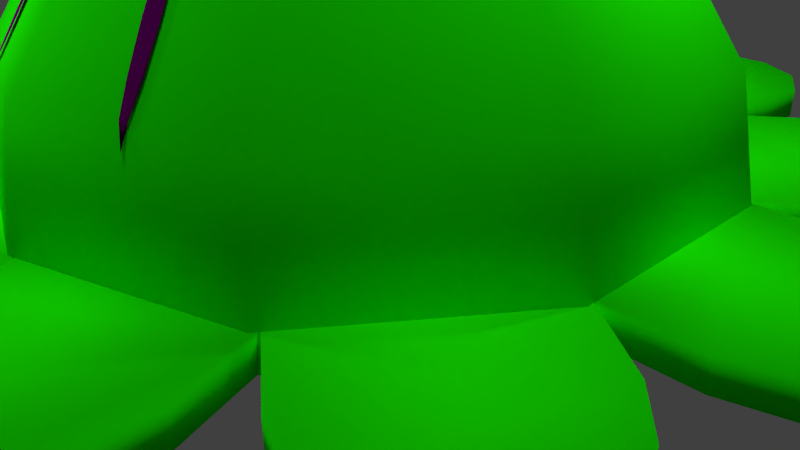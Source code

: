 # Source: kaze2-1-1.blend  (saved by Blender 2.71.0; exported with 4.5.12 LTS)
import bpy
from mathutils import Matrix  # noqa: F401  (used for matrix-valued properties, if any)

bpy.ops.wm.read_factory_settings(use_empty=True)
scene = bpy.context.scene
scene.name = 'Scene'

# ---- collections
col_collection_1 = bpy.data.collections.new('Collection 1'); scene.collection.children.link(col_collection_1)

# ---- materials (node trees are filled in below, after node groups)
mat_material_002 = bpy.data.materials.new('Material.002')
mat_material_002.alpha_threshold = 0.0
mat_material_002.use_transparent_shadow = False
mat_material_002.diffuse_color = (0.01043, 1.0, 0.0, 1.0)
mat_material_002.roughness = 0.5
mat_material_002.specular_intensity = 0.0
mat_material_002.line_color = (0.0, 0.0, 0.0, 1.0)
mat_material = bpy.data.materials.new('Material')
mat_material.alpha_threshold = 0.0
mat_material.use_transparent_shadow = False
mat_material.diffuse_color = (0.01043, 1.0, 0.0, 1.0)
mat_material.roughness = 0.5
mat_material.specular_intensity = 0.75
mat_material.line_color = (0.0, 0.0, 0.0, 0.25)
mat_material_001 = bpy.data.materials.new('Material.001')
mat_material_001.alpha_threshold = 0.0
mat_material_001.use_transparent_shadow = False
mat_material_001.diffuse_color = (0.1329, 0.0, 0.133, 1.0)
mat_material_001.roughness = 0.5
mat_material_001.specular_intensity = 1.0
mat_material_001.line_color = (0.0, 0.0, 0.0, 0.9)

# ---- material node trees

# ---- world
world_world = bpy.data.worlds.new('World'); scene.world = world_world
world_world.color = (0.05088, 0.05088, 0.05088)
world_world.use_sun_shadow = False
world_world.sun_shadow_jitter_overblur = 0.0
world_world.cycles.sampling_method = 'MANUAL'
world_world.cycles.sample_map_resolution = 256

# ---- cameras
cam_camera = bpy.data.cameras.new('Camera')
cam_camera.clip_end = 100.0
cam_camera.lens = 35.0
cam_camera.sensor_width = 32.0
cam_camera.sensor_height = 18.0
cam_camera.ortho_scale = 7.314
cam_camera.dof.focus_distance = 0.0
cam_camera.dof.aperture_fstop = 128.0

# ---- lights
light_point_003 = bpy.data.lights.new('Point.003', 'POINT')
light_point_003.transmission_factor = 0.0
light_point_003.energy = 100.0
light_point_003.shadow_buffer_clip_start = 0.5
light_point_003.shadow_soft_size = 0.1
light_point_003.shadow_maximum_resolution = 0.006
light_point_003.use_absolute_resolution = True
light_point_003.cycles.use_multiple_importance_sampling = False
light_point_002 = bpy.data.lights.new('Point.002', 'POINT')
light_point_002.transmission_factor = 0.0
light_point_002.energy = 100.0
light_point_002.shadow_buffer_clip_start = 0.5
light_point_002.shadow_soft_size = 0.1
light_point_002.shadow_maximum_resolution = 0.006
light_point_002.use_absolute_resolution = True
light_point_002.cycles.use_multiple_importance_sampling = False
light_point_001 = bpy.data.lights.new('Point.001', 'POINT')
light_point_001.transmission_factor = 0.0
light_point_001.energy = 100.0
light_point_001.shadow_buffer_clip_start = 0.5
light_point_001.shadow_soft_size = 0.1
light_point_001.shadow_maximum_resolution = 0.006
light_point_001.use_absolute_resolution = True
light_point_001.cycles.use_multiple_importance_sampling = False
light_point = bpy.data.lights.new('Point', 'POINT')
light_point.transmission_factor = 0.0
light_point.energy = 100.0
light_point.shadow_buffer_clip_start = 0.5
light_point.shadow_soft_size = 0.1
light_point.shadow_maximum_resolution = 0.006
light_point.use_absolute_resolution = True
light_point.cycles.use_multiple_importance_sampling = False
light_sun = bpy.data.lights.new('Sun', 'SUN')
light_sun.transmission_factor = 0.0
light_sun.angle = 0.1993
light_sun.energy = 1.0
light_sun.shadow_buffer_clip_start = 0.5
light_sun.shadow_soft_size = 0.1
light_sun.shadow_cascade_max_distance = 1000.0
light_sun.cycles.use_multiple_importance_sampling = False
light_lamp = bpy.data.lights.new('Lamp', 'POINT')
light_lamp.transmission_factor = 0.0
light_lamp.cutoff_distance = 30.0
light_lamp.energy = 100.0
light_lamp.shadow_buffer_clip_start = 1.001
light_lamp.shadow_soft_size = 0.1
light_lamp.shadow_maximum_resolution = 0.006
light_lamp.use_absolute_resolution = True
light_lamp.cycles.use_multiple_importance_sampling = False

# ---- meshes
me_cube_002 = bpy.data.meshes.new('Cube.002')
me_cube_002.from_pydata([(-1.255, -4.115, 1.633), (-1.255, -4.115, 1.268), (-1.865, -4.986, 1.268), (-1.865, -4.986, 1.633), (-2.393, -5.428, 1.268), (-2.393, -5.428, 1.633), (-3.07, -5.548, 1.268), (-3.07, -5.548, 1.633), (-3.717, -5.312, 1.268), (-3.717, -5.312, 1.633), (-4.16, -4.785, 1.268), (-4.16, -4.785, 1.633), (-4.279, -4.107, 1.268), (-4.279, -4.107, 1.633), (-4.044, -3.46, 1.268), (-4.044, -3.46, 1.633), (-3.433, -2.589, 1.633), (-3.433, -2.589, 1.268), (-4.296, -0.07938, 1.633), (-4.296, -0.07938, 1.268), (-5.313, 0.2323, 1.268), (-5.313, 0.2323, 1.633), (-5.897, 0.597, 1.268), (-5.897, 0.597, 1.633), (-6.22, 1.205, 1.268), (-6.22, 1.205, 1.633), (-6.196, 1.893, 1.268), (-6.196, 1.893, 1.633), (-5.831, 2.476, 1.268), (-5.831, 2.476, 1.633), (-5.223, 2.799, 1.268), (-5.223, 2.799, 1.633), (-4.536, 2.775, 1.268), (-4.536, 2.775, 1.633), (-1.395, 4.064, 1.633), (-1.395, 4.064, 1.268), (-3.519, 2.463, 1.633), (-3.519, 2.463, 1.268), (-1.413, 5.127, 1.268), (-1.413, 5.127, 1.633), (-1.246, 5.795, 1.268), (-1.246, 5.795, 1.633), (-0.7683, 6.29, 1.268), (-0.7683, 6.29, 1.633), (-0.1068, 6.48, 1.268), (-0.1068, 6.48, 1.633), (0.561, 6.313, 1.268), (0.561, 6.313, 1.633), (1.056, 5.835, 1.268), (1.056, 5.835, 1.633), (1.246, 5.173, 1.268), (1.246, 5.173, 1.633), (1.251, 4.119, 1.633), (1.251, 4.119, 1.268), (4.435, 2.939, 1.268), (4.435, 2.939, 1.633), (5.122, 2.987, 1.268), (5.122, 2.987, 1.633), (5.74, 2.685, 1.268), (5.74, 2.685, 1.633), (6.125, 2.115, 1.268), (6.125, 2.115, 1.633), (6.173, 1.428, 1.268), (6.173, 1.428, 1.633), (5.872, 0.8097, 1.268), (5.872, 0.8097, 1.633), (5.301, 0.4249, 1.268), (5.301, 0.4249, 1.633), (4.295, 0.07846, 1.633), (4.295, 0.07846, 1.268), (3.429, 2.593, 1.633), (3.429, 2.593, 1.268), (4.157, -3.313, 1.268), (4.157, -3.313, 1.633), (4.415, -3.951, 1.268), (4.415, -3.951, 1.633), (4.319, -4.633, 1.268), (4.319, -4.633, 1.633), (3.895, -5.175, 1.268), (3.895, -5.175, 1.633), (3.257, -5.433, 1.268), (3.257, -5.433, 1.633), (2.576, -5.337, 1.268), (2.576, -5.337, 1.633), (2.033, -4.913, 1.268), (2.033, -4.913, 1.633), (1.393, -4.064, 1.633), (1.393, -4.064, 1.268), (3.517, -2.463, 1.633), (3.517, -2.463, 1.268)], [], [(2, 4, 5, 3), (4, 6, 7, 5), (6, 8, 9, 7), (8, 10, 11, 9), (10, 12, 13, 11), (12, 14, 15, 13), (14, 17, 16, 15), (20, 21, 23, 22), (22, 23, 25, 24), (24, 25, 27, 26), (26, 27, 29, 28), (28, 29, 31, 30), (30, 31, 33, 32), (37, 35, 34, 36), (38, 40, 41, 39), (40, 42, 43, 41), (42, 44, 45, 43), (44, 46, 47, 45), (46, 48, 49, 47), (48, 50, 51, 49), (54, 56, 57, 55), (56, 58, 59, 57), (58, 60, 61, 59), (60, 62, 63, 61), (62, 64, 65, 63), (64, 66, 67, 65), (57, 59, 61, 63, 65, 67, 68, 70, 55), (71, 70, 68, 69), (54, 71, 69, 66, 64, 62, 60, 58, 56), (66, 69, 68, 67), (55, 70, 71, 54), (72, 73, 75, 74), (74, 75, 77, 76), (76, 77, 79, 78), (78, 79, 81, 80), (80, 81, 83, 82), (82, 83, 85, 84), (75, 73, 88, 86, 85, 83, 81, 79, 77), (89, 87, 86, 88), (72, 74, 76, 78, 80, 82, 84, 87, 89), (84, 85, 86, 87), (73, 72, 89, 88), (87, 1, 0, 86), (5, 7, 9, 11, 13, 15, 16, 0, 3), (1, 0, 16, 17), (2, 1, 17, 14, 12, 10, 8, 6, 4), (3, 0, 1, 2), (17, 16, 18, 19), (23, 21, 18, 36, 33, 31, 29, 27, 25), (19, 37, 36, 18), (20, 22, 24, 26, 28, 30, 32, 37, 19), (32, 33, 36, 37), (21, 20, 19, 18), (41, 43, 45, 47, 49, 51, 52, 34, 39), (35, 34, 52, 53), (38, 35, 53, 50, 48, 46, 44, 42, 40), (50, 53, 52, 51), (39, 34, 35, 38), (53, 71, 70, 52), (69, 68, 88, 89)])
me_cube_002.polygons.foreach_set('use_smooth', [True] * 60)
me_cube_002.polygons.foreach_set('material_index', [1, 1, 1, 1, 1, 1, 1, 1, 1, 1, 1, 1, 1, 1, 1, 1, 1, 1, 1, 1, 1, 1, 1, 1, 1, 1, 1, 1, 1, 1, 1, 1, 1, 1, 1, 1, 1, 1, 1, 1, 1, 1, 1, 1, 1, 1, 1, 1, 1, 1, 1, 1, 1, 1, 1, 1, 1, 1, 1, 1])
me_cube_002.materials.append(mat_material_002)
me_cube_002.materials.append(mat_material)
me_cube_002.materials.append(mat_material_001)
me_cube_002.use_remesh_preserve_volume = False
me_cube_002.use_remesh_preserve_attributes = False
me_cube_002.use_mirror_vertex_groups = False
me_cube_002.update()
me_cube_001 = bpy.data.meshes.new('Cube.001')
me_cube_001.from_pydata([(1.422, -5.132, 1.268), (1.422, -5.132, 1.633), (1.256, -5.8, 1.268), (1.256, -5.8, 1.633), (0.7779, -6.295, 1.268), (0.7779, -6.295, 1.633), (0.1163, -6.485, 1.268), (0.1163, -6.485, 1.633), (-0.5515, -6.318, 1.268), (-0.5515, -6.318, 1.633), (-1.047, -5.84, 1.268), (-1.047, -5.84, 1.633), (-1.236, -5.179, 1.268), (-1.236, -5.179, 1.633), (-1.255, -4.115, 1.633), (-1.255, -4.115, 1.268), (-3.433, -2.589, 1.633), (-3.433, -2.589, 1.268), (-4.437, -2.94, 1.268), (-4.437, -2.94, 1.633), (-5.123, -2.988, 1.268), (-5.123, -2.988, 1.633), (-5.742, -2.686, 1.268), (-5.742, -2.686, 1.633), (-6.127, -2.116, 1.268), (-6.127, -2.116, 1.633), (-6.175, -1.429, 1.268), (-6.175, -1.429, 1.633), (-5.873, -0.8107, 1.268), (-5.873, -0.8107, 1.633), (-5.302, -0.4258, 1.268), (-5.302, -0.4258, 1.633), (-4.296, -0.07938, 1.633), (-4.296, -0.07938, 1.268), (-4.159, 3.313, 1.268), (-4.159, 3.313, 1.633), (-4.417, 3.951, 1.268), (-4.417, 3.951, 1.633), (-4.321, 4.633, 1.268), (-4.321, 4.633, 1.633), (-3.897, 5.175, 1.268), (-3.897, 5.175, 1.633), (-3.259, 5.433, 1.268), (-3.259, 5.433, 1.633), (-2.578, 5.337, 1.268), (-2.578, 5.337, 1.633), (-2.035, 4.913, 1.268), (-2.035, 4.913, 1.633), (-1.395, 4.064, 1.633), (-1.395, 4.064, 1.268), (-3.519, 2.463, 1.633), (-3.519, 2.463, 1.268), (1.862, 4.99, 1.268), (1.862, 4.99, 1.633), (2.389, 5.433, 1.268), (2.389, 5.433, 1.633), (3.067, 5.552, 1.268), (3.067, 5.552, 1.633), (3.713, 5.317, 1.268), (3.713, 5.317, 1.633), (4.156, 4.79, 1.268), (4.156, 4.79, 1.633), (4.275, 4.112, 1.268), (4.275, 4.112, 1.633), (4.04, 3.465, 1.268), (4.04, 3.465, 1.633), (1.251, 4.119, 1.633), (1.251, 4.119, 1.268), (4.295, 0.07846, 1.633), (4.295, 0.07846, 1.268), (3.429, 2.593, 1.633), (3.429, 2.593, 1.268), (5.313, -0.2315, 1.268), (5.313, -0.2315, 1.633), (5.896, -0.5962, 1.268), (5.896, -0.5962, 1.633), (6.219, -1.204, 1.268), (6.219, -1.204, 1.633), (6.195, -1.892, 1.268), (6.195, -1.892, 1.633), (5.831, -2.475, 1.268), (5.831, -2.475, 1.633), (5.223, -2.798, 1.268), (5.223, -2.798, 1.633), (4.535, -2.774, 1.268), (4.535, -2.774, 1.633), (1.393, -4.064, 1.633), (1.393, -4.064, 1.268), (3.517, -2.463, 1.633), (3.517, -2.463, 1.268)], [], [(0, 1, 3, 2), (2, 3, 5, 4), (4, 5, 7, 6), (6, 7, 9, 8), (8, 9, 11, 10), (10, 11, 13, 12), (12, 13, 14, 15), (18, 20, 21, 19), (20, 22, 23, 21), (22, 24, 25, 23), (24, 26, 27, 25), (26, 28, 29, 27), (28, 30, 31, 29), (30, 33, 32, 31), (34, 35, 37, 36), (36, 37, 39, 38), (38, 39, 41, 40), (40, 41, 43, 42), (42, 43, 45, 44), (44, 45, 47, 46), (37, 35, 50, 48, 47, 45, 43, 41, 39), (34, 36, 38, 40, 42, 44, 46, 49, 51), (46, 47, 48, 49), (35, 34, 51, 50), (52, 53, 55, 54), (54, 55, 57, 56), (56, 57, 59, 58), (58, 59, 61, 60), (60, 61, 63, 62), (62, 63, 65, 64), (53, 52, 67, 66), (72, 74, 75, 73), (74, 76, 77, 75), (76, 78, 79, 77), (78, 80, 81, 79), (80, 82, 83, 81), (82, 84, 85, 83), (3, 1, 86, 14, 13, 11, 9, 7, 5), (0, 2, 4, 6, 8, 10, 12, 15, 87), (1, 0, 87, 86), (21, 23, 25, 27, 29, 31, 32, 16, 19), (18, 17, 33, 30, 28, 26, 24, 22, 20), (19, 16, 17, 18), (55, 53, 66, 70, 65, 63, 61, 59, 57), (52, 54, 56, 58, 60, 62, 64, 71, 67), (64, 65, 70, 71), (75, 77, 79, 81, 83, 85, 88, 68, 73), (72, 69, 89, 84, 82, 80, 78, 76, 74), (84, 89, 88, 85), (73, 68, 69, 72)])
me_cube_001.polygons.foreach_set('use_smooth', [True] * 50)
me_cube_001.polygons.foreach_set('material_index', [1, 1, 1, 1, 1, 1, 1, 1, 1, 1, 1, 1, 1, 1, 1, 1, 1, 1, 1, 1, 1, 1, 1, 1, 1, 1, 1, 1, 1, 1, 1, 1, 1, 1, 1, 1, 1, 1, 1, 1, 1, 1, 1, 1, 1, 1, 1, 1, 1, 1])
me_cube_001.materials.append(mat_material_002)
me_cube_001.materials.append(mat_material)
me_cube_001.materials.append(mat_material_001)
me_cube_001.use_remesh_preserve_volume = False
me_cube_001.use_remesh_preserve_attributes = False
me_cube_001.use_mirror_vertex_groups = False
me_cube_001.update()
me_cube = bpy.data.meshes.new('Cube')
me_cube.from_pydata([(-3.132, 6.505e-07, 4.414), (-4.092, 6.505e-07, 2.978), (-1.371, 0.9962, 5.374), (-2.533, 1.841, 4.414), (-3.31, 2.405, 2.978), (-3.583, 2.603, 1.283), (-0.5237, 1.612, 5.374), (-0.9677, 2.978, 4.414), (-1.264, 3.891, 2.978), (-1.369, 4.212, 1.283), (-4.614e-07, 1.226e-07, 5.711), (0.5237, 1.612, 5.374), (0.9677, 2.978, 4.414), (1.264, 3.891, 2.978), (1.369, 4.212, 1.283), (1.371, 0.9962, 5.374), (2.533, 1.841, 4.414), (3.31, 2.405, 2.978), (3.583, 2.603, 1.283), (1.695, 6.505e-07, 5.374), (3.132, 6.505e-07, 4.414), (4.092, 6.505e-07, 2.978), (4.429, 6.505e-07, 1.283), (1.371, -0.9962, 5.374), (2.533, -1.841, 4.414), (3.31, -2.405, 2.978), (3.583, -2.603, 1.283), (0.5237, -1.612, 5.374), (0.9677, -2.978, 4.414), (1.264, -3.891, 2.978), (1.369, -4.212, 1.283), (-0.5237, -1.612, 5.374), (-0.9677, -2.978, 4.414), (-1.264, -3.891, 2.978), (-1.369, -4.212, 1.283), (-1.371, -0.9962, 5.374), (-2.533, -1.841, 4.414), (-3.31, -2.405, 2.978), (-3.583, -2.603, 1.283), (-1.695, 6.505e-07, 5.374), (-4.429, 1.226e-07, 1.283), (3.641, -1.292, 3.08), (3.442, -1.239, 3.403), (3.456, -1.196, 3.404), (3.649, -1.267, 3.081), (3.737, -1.306, 2.817), (3.638, -1.313, 3.074), (3.438, -1.277, 3.392), (3.184, -1.159, 3.828), (3.199, -1.11, 3.829), (3.474, -1.16, 3.395), (3.659, -1.246, 3.075), (3.641, -1.327, 3.063), (3.442, -1.3, 3.374), (3.178, -1.203, 3.815), (2.935, -1.074, 4.242), (2.948, -1.031, 4.243), (3.22, -1.068, 3.819), (3.491, -1.14, 3.378), (3.669, -1.234, 3.065), (3.648, -1.328, 3.051), (3.184, -1.23, 3.795), (2.93, -1.112, 4.231), (2.835, -1.03, 4.414), (2.843, -1.005, 4.414), (2.966, -0.9951, 4.234), (3.241, -1.045, 3.799), (3.504, -1.142, 3.357), (3.677, -1.235, 3.054), (3.455, -1.301, 3.353), (3.199, -1.232, 3.771), (2.935, -1.135, 4.213), (2.828, -1.05, 4.414), (2.839, -1.015, 4.414), (2.85, -0.983, 4.414), (2.984, -0.9753, 4.217), (3.256, -1.047, 3.776), (3.509, -1.165, 3.339), (3.68, -1.249, 3.043), (3.659, -1.316, 3.042), (3.473, -1.282, 3.336), (3.219, -1.209, 3.752), (2.948, -1.137, 4.193), (2.824, -1.061, 4.414), (2.854, -0.9696, 4.414), (2.997, -0.977, 4.197), (3.261, -1.074, 3.755), (3.504, -1.203, 3.328), (3.677, -1.271, 3.037), (3.669, -1.295, 3.036), (3.491, -1.245, 3.327), (3.24, -1.167, 3.741), (2.966, -1.117, 4.176), (2.825, -1.06, 4.414), (2.855, -0.9683, 4.414), (3.002, -0.9999, 4.179), (3.255, -1.117, 3.742), (2.984, -1.081, 4.166), (2.829, -1.047, 4.414), (2.851, -0.9795, 4.414), (2.997, -1.038, 4.168), (2.836, -1.025, 4.414), (2.844, -1.0, 4.414), (3.641, 1.292, 3.08), (3.649, 1.267, 3.081), (3.456, 1.196, 3.404), (3.442, 1.239, 3.403), (3.638, 1.313, 3.074), (3.438, 1.277, 3.392), (3.737, 1.306, 2.817), (3.659, 1.246, 3.075), (3.474, 1.16, 3.395), (3.199, 1.11, 3.829), (3.184, 1.159, 3.828), (3.641, 1.327, 3.063), (3.442, 1.3, 3.374), (3.178, 1.203, 3.815), (3.669, 1.234, 3.065), (3.491, 1.14, 3.378), (3.22, 1.068, 3.819), (2.948, 1.031, 4.243), (2.935, 1.074, 4.242), (3.648, 1.328, 3.051), (3.184, 1.23, 3.795), (2.93, 1.112, 4.231), (3.677, 1.235, 3.054), (3.504, 1.142, 3.357), (3.241, 1.045, 3.799), (2.966, 0.9951, 4.234), (2.843, 1.005, 4.414), (2.835, 1.03, 4.414), (3.455, 1.301, 3.353), (3.199, 1.232, 3.771), (2.935, 1.135, 4.213), (2.828, 1.05, 4.414), (3.68, 1.249, 3.043), (3.509, 1.165, 3.339), (3.256, 1.047, 3.776), (2.984, 0.9753, 4.217), (2.85, 0.983, 4.414), (2.839, 1.015, 4.414), (3.659, 1.316, 3.042), (3.473, 1.282, 3.336), (3.219, 1.209, 3.752), (2.948, 1.137, 4.193), (2.824, 1.061, 4.414), (3.677, 1.271, 3.037), (3.504, 1.203, 3.328), (3.261, 1.074, 3.755), (2.997, 0.977, 4.197), (2.854, 0.9696, 4.414), (3.669, 1.295, 3.036), (3.491, 1.245, 3.327), (3.24, 1.167, 3.741), (2.966, 1.117, 4.176), (2.825, 1.06, 4.414), (3.255, 1.117, 3.742), (3.002, 0.9999, 4.179), (2.855, 0.9683, 4.414), (2.984, 1.081, 4.166), (2.829, 1.047, 4.414), (2.997, 1.038, 4.168), (2.851, 0.9795, 4.414), (2.836, 1.025, 4.414), (2.844, 1.0, 4.414)], [], [(1, 0, 3, 4), (5, 4, 8, 9), (4, 3, 7, 8), (3, 2, 6, 7), (9, 8, 13, 14), (8, 7, 12, 13), (7, 6, 11, 12), (14, 13, 17, 18), (13, 12, 16, 17), (12, 11, 15, 16), (18, 17, 21, 22), (17, 16, 20, 21), (16, 15, 19, 20), (22, 21, 25, 26), (21, 20, 24, 25), (20, 19, 23, 24), (26, 25, 29, 30), (25, 24, 28, 29), (24, 23, 27, 28), (30, 29, 33, 34), (29, 28, 32, 33), (28, 27, 31, 32), (34, 33, 37, 38), (33, 32, 36, 37), (32, 31, 35, 36), (40, 1, 4, 5), (0, 39, 2, 3), (39, 10, 2), (2, 10, 6), (6, 10, 11), (11, 10, 15), (15, 10, 19), (19, 10, 23), (23, 10, 27), (27, 10, 31), (5, 9, 14, 18, 22, 26, 30, 34, 38, 40), (38, 37, 1, 40), (1, 37, 36, 0), (36, 35, 39, 0), (35, 10, 39), (31, 10, 35), (41, 42, 43, 44), (45, 41, 44), (46, 47, 42, 41), (42, 48, 49, 43), (44, 43, 50, 51), (45, 44, 51), (45, 46, 41), (52, 53, 47, 46), (47, 54, 48, 42), (48, 55, 56, 49), (43, 49, 57, 50), (51, 50, 58, 59), (45, 51, 59), (45, 52, 46), (52, 60, 69, 53), (53, 61, 54, 47), (54, 62, 55, 48), (55, 63, 64, 56), (49, 56, 65, 57), (50, 57, 66, 58), (59, 58, 67, 68), (45, 59, 68), (45, 60, 52), (69, 70, 61, 53), (61, 71, 62, 54), (62, 72, 63, 55), (63, 73, 64), (56, 64, 74, 65), (57, 65, 75, 66), (58, 66, 76, 67), (68, 67, 77, 78), (45, 68, 78), (45, 79, 60), (79, 80, 69, 60), (80, 81, 70, 69), (70, 82, 71, 61), (71, 83, 72, 62), (72, 73, 63), (64, 73, 74), (65, 74, 84, 75), (66, 75, 85, 76), (67, 76, 86, 77), (78, 77, 87, 88), (45, 78, 88), (45, 89, 79), (89, 90, 80, 79), (90, 91, 81, 80), (81, 92, 82, 70), (82, 93, 83, 71), (83, 73, 72), (74, 73, 84), (75, 84, 94, 85), (76, 85, 95, 86), (77, 86, 96, 87), (88, 87, 90, 89), (45, 88, 89), (87, 96, 91, 90), (91, 97, 92, 81), (92, 98, 93, 82), (93, 73, 83), (84, 73, 94), (85, 94, 99, 95), (86, 95, 100, 96), (96, 100, 97, 91), (97, 101, 98, 92), (98, 73, 93), (94, 73, 99), (95, 99, 102, 100), (100, 102, 101, 97), (101, 73, 98), (99, 73, 102), (102, 73, 101), (103, 104, 105, 106), (107, 103, 106, 108), (109, 104, 103), (104, 110, 111, 105), (106, 105, 112, 113), (114, 107, 108, 115), (109, 103, 107), (108, 106, 113, 116), (109, 110, 104), (110, 117, 118, 111), (105, 111, 119, 112), (113, 112, 120, 121), (114, 115, 131, 122), (109, 107, 114), (115, 108, 116, 123), (116, 113, 121, 124), (109, 117, 110), (117, 125, 126, 118), (111, 118, 127, 119), (112, 119, 128, 120), (121, 120, 129, 130), (109, 114, 122), (131, 115, 123, 132), (123, 116, 124, 133), (124, 121, 130, 134), (109, 125, 117), (125, 135, 136, 126), (118, 126, 137, 127), (119, 127, 138, 128), (120, 128, 139, 129), (130, 129, 140), (141, 122, 131, 142), (109, 122, 141), (142, 131, 132, 143), (132, 123, 133, 144), (133, 124, 134, 145), (134, 130, 140), (109, 135, 125), (135, 146, 147, 136), (126, 136, 148, 137), (127, 137, 149, 138), (128, 138, 150, 139), (129, 139, 140), (151, 141, 142, 152), (109, 141, 151), (152, 142, 143, 153), (143, 132, 144, 154), (144, 133, 145, 155), (145, 134, 140), (109, 146, 135), (146, 151, 152, 147), (136, 147, 156, 148), (137, 148, 157, 149), (138, 149, 158, 150), (139, 150, 140), (109, 151, 146), (147, 152, 153, 156), (153, 143, 154, 159), (154, 144, 155, 160), (155, 145, 140), (148, 156, 161, 157), (149, 157, 162, 158), (150, 158, 140), (156, 153, 159, 161), (159, 154, 160, 163), (160, 155, 140), (157, 161, 164, 162), (158, 162, 140), (161, 159, 163, 164), (163, 160, 140), (162, 164, 140), (164, 163, 140)])
me_cube.polygons.foreach_set('use_smooth', [True] * 185)
me_cube.polygons.foreach_set('material_index', [1, 1, 1, 1, 1, 1, 1, 1, 1, 1, 1, 1, 1, 1, 1, 1, 1, 1, 1, 1, 1, 1, 1, 1, 1, 1, 1, 1, 1, 1, 1, 1, 1, 1, 1, 1, 1, 1, 1, 1, 1, 2, 2, 2, 2, 2, 2, 2, 2, 2, 2, 2, 2, 2, 2, 2, 2, 2, 2, 2, 2, 2, 2, 2, 2, 2, 2, 2, 2, 2, 2, 2, 2, 2, 2, 2, 2, 2, 2, 2, 2, 2, 2, 2, 2, 2, 2, 2, 2, 2, 2, 2, 2, 2, 2, 2, 2, 2, 2, 2, 2, 2, 2, 2, 2, 2, 2, 2, 2, 2, 2, 2, 2, 2, 2, 2, 2, 2, 2, 2, 2, 2, 2, 2, 2, 2, 2, 2, 2, 2, 2, 2, 2, 2, 2, 2, 2, 2, 2, 2, 2, 2, 2, 2, 2, 2, 2, 2, 2, 2, 2, 2, 2, 2, 2, 2, 2, 2, 2, 2, 2, 2, 2, 2, 2, 2, 2, 2, 2, 2, 2, 2, 2, 2, 2, 2, 2, 2, 2, 2, 2, 2, 2, 2, 2])
me_cube.materials.append(None)
me_cube.materials.append(mat_material)
me_cube.materials.append(mat_material_001)
me_cube.use_remesh_preserve_volume = False
me_cube.use_remesh_preserve_attributes = False
me_cube.use_mirror_vertex_groups = False
me_cube.update()
arm_armature = bpy.data.armatures.new('Armature')  # bones are not reproduced

# ---- objects
ob_armature = bpy.data.objects.new('Armature', arm_armature)
ob_cube_002 = bpy.data.objects.new('Cube.002', me_cube_002)
ob_cube_001 = bpy.data.objects.new('Cube.001', me_cube_001)
ob_point_003 = bpy.data.objects.new('Point.003', light_point_003)
ob_point_002 = bpy.data.objects.new('Point.002', light_point_002)
ob_point_001 = bpy.data.objects.new('Point.001', light_point_001)
ob_point = bpy.data.objects.new('Point', light_point)
ob_sun = bpy.data.objects.new('Sun', light_sun)
ob_cube = bpy.data.objects.new('Cube', me_cube)
ob_lamp = bpy.data.objects.new('Lamp', light_lamp)
ob_camera = bpy.data.objects.new('Camera', cam_camera)

# ---- transforms, parenting, visibility, modifiers, constraints
ob_armature.location = (0.0, 0.0, 0.0)
ob_armature.hide_viewport = True
ob_armature.show_in_front = True
ob_armature.lineart.crease_threshold = 0.0
ob_cube_002.location = (0.0, 0.0, 0.0)
ob_cube_002.rotation_euler = (0.0, -0.0, -1.571)
ob_cube_002.lock_location = (True, True, True)
ob_cube_002.lock_rotations_4d = False
ob_cube_002.empty_display_type = 'ARROWS'
ob_cube_002.lineart.crease_threshold = 0.0
_vg = ob_cube_002.vertex_groups.new(name='Bone_L.003')
for _i, _w in zip([54, 55, 56, 57, 58, 59, 60, 61, 62, 63, 64, 65, 66, 67, 68, 69, 70, 71], [1.0, 0.9986, 1.0, 0.9567, 1.0, 0.9988, 1.0, 1.0, 1.0, 1.0, 1.0, 1.0, 1.0, 0.9997, 0.9997, 0.9999, 1.0, 1.0]): _vg.add([_i], _w, 'REPLACE')
_vg = ob_cube_002.vertex_groups.new(name='Bone_R.002')
for _i, _w in zip([72, 73, 74, 75, 76, 77, 78, 79, 80, 81, 82, 83, 84, 85, 86, 87, 88, 89], [1.0, 1.0, 1.0, 1.0, 1.0, 0.9996, 1.0, 1.0, 1.0, 1.0, 1.0, 1.0, 0.9042, 1.0, 1.0, 1.0, 1.0, 1.0]): _vg.add([_i], _w, 'REPLACE')
_vg = ob_cube_002.vertex_groups.new(name='Bone_R.005')
for _i, _w in zip([0, 1, 2, 3, 4, 5, 6, 7, 8, 9, 10, 11, 12, 13, 14, 15, 16, 17], [0.9877, 0.9954, 1.0, 1.0, 1.0, 0.9994, 1.0, 0.9869, 0.9986, 0.9941, 0.9995, 0.9996, 1.0, 0.9998, 1.0, 1.0, 1.0, 1.0]): _vg.add([_i], _w, 'REPLACE')
_vg = ob_cube_002.vertex_groups.new(name='Bone_L.004')
for _i, _w in zip([18, 19, 20, 21, 22, 23, 24, 25, 26, 27, 28, 29, 30, 31, 32, 33, 36, 37], [1.0, 1.0, 1.0, 1.0, 1.0, 0.9992, 1.0, 1.0, 1.0, 1.0, 1.0, 1.0, 1.0, 1.0, 0.9977, 1.0, 1.0, 1.0]): _vg.add([_i], _w, 'REPLACE')
_vg = ob_cube_002.vertex_groups.new(name='Bone_L.001')
for _i, _w in zip([34, 35, 38, 39, 40, 41, 42, 43, 44, 45, 46, 47, 48, 49, 50, 51, 52, 53], [0.9999, 0.9986, 0.9995, 0.998, 0.9956, 1.0, 1.0, 1.0, 1.0, 1.0, 1.0, 1.0, 1.0, 1.0, 1.0, 1.0, 1.0, 1.0]): _vg.add([_i], _w, 'REPLACE')
_m = ob_cube_002.modifiers.new('Armature', 'ARMATURE')
_m.object = ob_armature
ob_cube_001.location = (0.0, 0.0, 0.0)
ob_cube_001.rotation_euler = (0.0, -0.0, -1.571)
ob_cube_001.lock_location = (True, True, True)
ob_cube_001.lock_rotations_4d = False
ob_cube_001.empty_display_type = 'ARROWS'
ob_cube_001.lineart.crease_threshold = 0.0
_vg = ob_cube_001.vertex_groups.new(name='Bone_L.002')
for _i, _w in zip([52, 53, 54, 55, 56, 57, 58, 59, 60, 61, 62, 63, 64, 65, 66, 67, 70, 71], [1.0, 1.0, 1.0, 1.0, 1.0, 1.0, 1.0, 1.0, 1.0, 1.0, 1.0, 1.0, 1.0, 1.0, 1.0, 1.0, 0.9965, 0.9992]): _vg.add([_i], _w, 'REPLACE')
_vg = ob_cube_001.vertex_groups.new(name='Bone_R.003')
for _i, _w in zip([68, 69, 72, 73, 74, 75, 76, 77, 78, 79, 80, 81, 82, 83, 84, 85, 88, 89], [1.0, 1.0, 1.0, 1.0, 1.0, 0.9982, 1.0, 1.0, 1.0, 1.0, 1.0, 1.0, 1.0, 1.0, 1.0, 1.0, 0.977, 0.968]): _vg.add([_i], _w, 'REPLACE')
_vg = ob_cube_001.vertex_groups.new(name='Bone_R.001')
for _i, _w in zip([0, 1, 2, 3, 4, 5, 6, 7, 8, 9, 10, 11, 12, 13, 14, 15, 86, 87], [1.0, 1.0, 1.0, 1.0, 1.0, 1.0, 1.0, 1.0, 1.0, 1.0, 0.9998, 0.9999, 1.0, 1.0, 1.0, 1.0, 0.9926, 0.9997]): _vg.add([_i], _w, 'REPLACE')
_vg = ob_cube_001.vertex_groups.new(name='Bone_R.004')
for _i, _w in zip([16, 17, 18, 19, 20, 21, 22, 23, 24, 25, 26, 27, 28, 29, 30, 31, 32, 33], [1.0, 1.0, 1.0, 1.0, 1.0, 1.0, 1.0, 1.0, 1.0, 1.0, 1.0, 1.0, 1.0, 1.0, 1.0, 1.0, 0.9994, 1.0]): _vg.add([_i], _w, 'REPLACE')
_vg = ob_cube_001.vertex_groups.new(name='Bone_L.005')
_vg.add([34, 35, 36, 37, 38, 39, 40, 41, 42, 43, 44, 45, 46, 47, 48, 49, 50, 51], 1.0, 'REPLACE')
_m = ob_cube_001.modifiers.new('Armature', 'ARMATURE')
_m.object = ob_armature
ob_point_003.location = (-5.806, -0.4057, 2.773)
ob_point_003.lineart.crease_threshold = 0.0
ob_point_002.location = (-2.194, -0.1004, -3.208)
ob_point_002.lineart.crease_threshold = 0.0
ob_point_001.location = (-2.194, 5.188, 4.65)
ob_point_001.lineart.crease_threshold = 0.0
ob_point.location = (-2.194, -5.238, 4.65)
ob_point.lineart.crease_threshold = 0.0
ob_sun.location = (-9.006, -5.068, -2.133)
ob_sun.lineart.crease_threshold = 0.0
ob_cube.location = (0.0, 0.0, 0.0)
ob_cube.rotation_euler = (0.0, -0.0, -1.571)
ob_cube.lock_location = (True, True, True)
ob_cube.lock_rotations_4d = False
ob_cube.empty_display_type = 'ARROWS'
ob_cube.lineart.crease_threshold = 0.0
_vg = ob_cube.vertex_groups.new(name='Group')
for _i, _w in zip([0, 1, 2, 3, 4, 5, 6, 7, 8, 9, 10, 11, 12, 13, 14, 15, 16, 17, 18, 19, 20, 21, 22, 23, 24, 25, 26, 27, 28, 29, 30, 31, 32, 33, 34, 35, 36, 37, 38, 39, 40, 41, 42, 43, 44, 45, 46, 47, 48, 49, 50, 51, 52, 53, 54, 55, 56, 57, 58, 59, 60, 61, 62, 63, 64, 65, 66, 67, 68, 69, 70, 71, 72, 74, 75, 76, 77, 78, 79, 80, 81, 82, 83, 85, 86, 87, 88, 89, 90, 91, 92, 93, 94, 95, 96, 97, 98, 99, 100, 101, 102, 103, 104, 105, 106, 107, 108, 109, 110, 111, 112, 113, 114, 115, 116, 117, 118, 119, 120, 121, 122, 123, 124, 125, 126, 127, 128, 129, 130, 131, 132, 133, 134, 135, 136, 137, 138, 139, 141, 142, 143, 144, 145, 146, 147, 148, 149, 150, 151, 152, 153, 154, 155, 156, 157, 158, 159, 160, 161, 162, 163, 164], [1.0, 1.0, 1.0, 1.0, 0.9912, 0.9995, 1.0, 1.0, 1.0, 1.0, 1.0, 1.0, 1.0, 1.0, 1.0, 1.0, 1.0, 1.0, 1.0, 1.0, 1.0, 1.0, 1.0, 1.0, 1.0, 1.0, 1.0, 1.0, 1.0, 1.0, 1.0, 1.0, 1.0, 1.0, 1.0, 1.0, 1.0, 1.0, 1.0, 1.0, 1.0, 1.0, 1.0, 1.0, 1.0, 1.0, 1.0, 1.0, 1.0, 1.0, 1.0, 1.0, 1.0, 1.0, 1.0, 1.0, 1.0, 1.0, 1.0, 1.0, 1.0, 1.0, 1.0, 1.0, 1.0, 1.0, 1.0, 1.0, 1.0, 1.0, 1.0, 1.0, 1.0, 1.0, 1.0, 1.0, 1.0, 1.0, 1.0, 1.0, 1.0, 1.0, 1.0, 1.0, 1.0, 1.0, 1.0, 1.0, 1.0, 1.0, 1.0, 1.0, 1.0, 1.0, 1.0, 1.0, 1.0, 1.0, 1.0, 1.0, 1.0, 1.0, 1.0, 1.0, 1.0, 1.0, 1.0, 1.0, 1.0, 1.0, 1.0, 1.0, 1.0, 1.0, 1.0, 1.0, 1.0, 1.0, 1.0, 1.0, 1.0, 1.0, 1.0, 1.0, 1.0, 1.0, 1.0, 1.0, 1.0, 1.0, 1.0, 1.0, 1.0, 1.0, 1.0, 1.0, 1.0, 1.0, 1.0, 1.0, 1.0, 1.0, 1.0, 1.0, 1.0, 1.0, 1.0, 1.0, 1.0, 1.0, 1.0, 1.0, 1.0, 1.0, 1.0, 1.0, 1.0, 1.0, 1.0, 1.0, 1.0, 1.0]): _vg.add([_i], _w, 'REPLACE')
_vg = ob_cube.vertex_groups.new(name='Bone')
for _i, _w in zip([0, 1, 2, 3, 4, 5, 6, 7, 8, 9, 10, 11, 12, 13, 14, 15, 16, 17, 18, 19, 20, 21, 22, 23, 24, 25, 26, 27, 28, 29, 30, 31, 32, 33, 34, 35, 36, 37, 38, 39, 40, 41, 42, 43, 44, 45, 46, 47, 48, 49, 50, 51, 52, 53, 54, 55, 56, 57, 58, 59, 60, 61, 62, 63, 64, 65, 66, 67, 68, 69, 70, 71, 72, 73, 74, 75, 76, 77, 78, 79, 80, 81, 82, 83, 84, 85, 86, 87, 88, 89, 90, 91, 92, 93, 94, 95, 96, 97, 98, 99, 100, 101, 102, 103, 104, 105, 106, 107, 108, 109, 110, 111, 112, 113, 114, 115, 116, 117, 118, 119, 120, 121, 122, 123, 124, 125, 126, 127, 128, 129, 130, 131, 132, 133, 134, 135, 136, 137, 138, 139, 140, 141, 142, 143, 144, 145, 146, 147, 148, 149, 150, 151, 152, 153, 154, 155, 156, 157, 158, 159, 160, 161, 162, 163, 164], [1.0, 1.0, 1.0, 1.0, 1.0, 1.0, 1.0, 1.0, 1.0, 1.0, 1.0, 0.9988, 1.0, 1.0, 1.0, 1.0, 1.0, 0.9996, 1.0, 1.0, 1.0, 1.0, 1.0, 1.0, 1.0, 1.0, 0.8772, 1.0, 1.0, 1.0, 1.0, 1.0, 1.0, 1.0, 1.0, 1.0, 1.0, 1.0, 1.0, 1.0, 1.0, 1.0, 1.0, 1.0, 1.0, 1.0, 1.0, 1.0, 1.0, 1.0, 1.0, 1.0, 1.0, 1.0, 1.0, 1.0, 1.0, 1.0, 1.0, 1.0, 1.0, 1.0, 1.0, 1.0, 1.0, 1.0, 1.0, 1.0, 1.0, 1.0, 1.0, 1.0, 1.0, 0.4301, 1.0, 1.0, 1.0, 1.0, 1.0, 1.0, 1.0, 1.0, 1.0, 1.0, 1.0, 1.0, 1.0, 1.0, 1.0, 1.0, 1.0, 1.0, 1.0, 1.0, 1.0, 1.0, 1.0, 1.0, 1.0, 1.0, 1.0, 1.0, 1.0, 1.0, 1.0, 1.0, 1.0, 1.0, 1.0, 1.0, 1.0, 1.0, 0.999, 0.9988, 1.0, 1.0, 0.9992, 1.0, 0.9994, 0.9991, 1.0, 1.0, 1.0, 0.9997, 1.0, 1.0, 1.0, 0.9989, 1.0, 1.0, 1.0, 1.0, 0.9999, 1.0, 1.0, 1.0, 1.0, 0.9986, 1.0, 1.0, 0.9879, 1.0, 1.0, 0.9999, 1.0, 1.0, 1.0, 1.0, 0.9989, 1.0, 1.0, 1.0, 1.0, 0.9998, 1.0, 1.0, 0.9995, 1.0, 1.0, 1.0, 1.0, 1.0, 1.0, 1.0, 1.0]): _vg.add([_i], _w, 'REPLACE')
_m = ob_cube.modifiers.new('Armature', 'ARMATURE')
_m.object = ob_armature
ob_lamp.location = (4.118, 1.005, 5.994)
ob_lamp.rotation_euler = (0.6503, 0.05522, 1.866)
ob_lamp.lock_rotations_4d = False
ob_lamp.empty_display_type = 'ARROWS'
ob_lamp.color = (0.0, 0.0, 0.0, 0.0)
ob_lamp.lineart.crease_threshold = 0.0
ob_camera.location = (7.481, -6.508, 5.344)
ob_camera.rotation_euler = (1.109, 0.01082, 0.8149)
ob_camera.lock_rotations_4d = False
ob_camera.empty_display_type = 'ARROWS'
ob_camera.color = (0.0, 0.0, 0.0, 0.0)
ob_camera.display_type = 'WIRE'
ob_camera.lineart.crease_threshold = 0.0

# ---- collection membership
col_collection_1.objects.link(ob_armature)
col_collection_1.objects.link(ob_cube_002)
col_collection_1.objects.link(ob_cube_001)
col_collection_1.objects.link(ob_point_003)
col_collection_1.objects.link(ob_point_002)
col_collection_1.objects.link(ob_point_001)
col_collection_1.objects.link(ob_point)
col_collection_1.objects.link(ob_sun)
col_collection_1.objects.link(ob_cube)
col_collection_1.objects.link(ob_lamp)
col_collection_1.objects.link(ob_camera)

# ---- scene / render settings (as saved in the file)
scene.camera = ob_camera
scene.frame_start = 0; scene.frame_end = 38; scene.frame_set(6)
scene.render.engine = 'BLENDER_EEVEE_NEXT'
scene.render.resolution_percentage = 50
scene.render.dither_intensity = 0.0
scene.cycles.use_denoising = False
scene.cycles.samples = 10
scene.cycles.sampling_pattern = 'TABULATED_SOBOL'
scene.cycles.light_sampling_threshold = 0.0
scene.cycles.use_adaptive_sampling = False
scene.cycles.use_light_tree = False
scene.cycles.blur_glossy = 0.0
scene.cycles.volume_bounces = 1
scene.cycles.pixel_filter_type = 'GAUSSIAN'
scene.cycles.sample_clamp_indirect = 0.0
scene.view_settings.view_transform = 'Standard'
bpy.context.view_layer.update()
